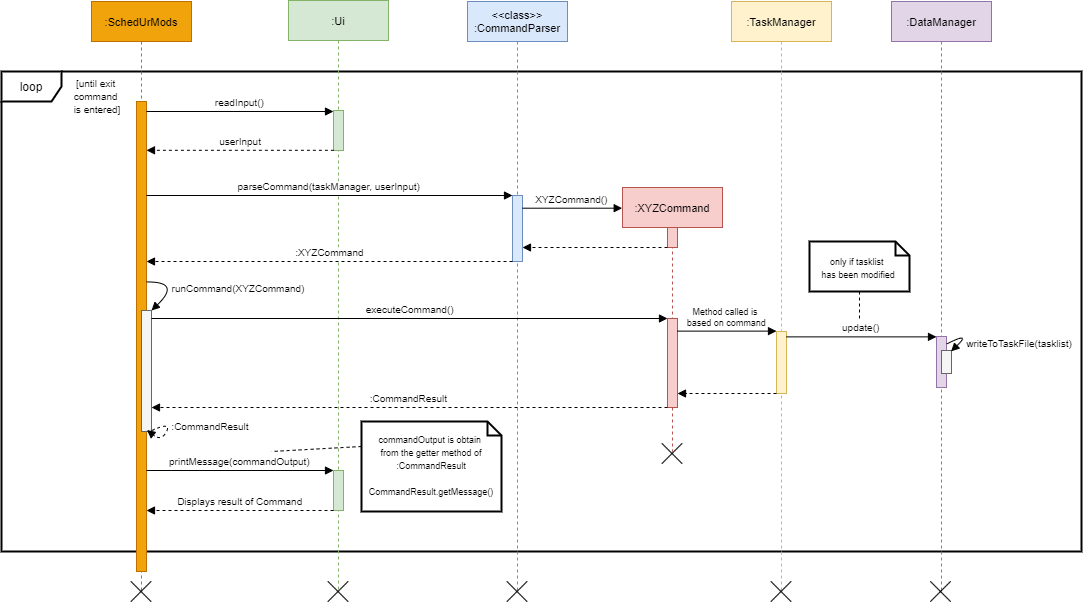

The diagram above was exported from draw.io. Its source (the exported page's mxGraphModel, read from the mxfile embedded in the PNG):
<mxGraphModel dx="1384" dy="772" grid="1" gridSize="10" guides="1" tooltips="1" connect="1" arrows="1" fold="1" page="1" pageScale="1" pageWidth="2339" pageHeight="3300" math="0" shadow="0">
  <root>
    <mxCell id="0" />
    <mxCell id="1" parent="0" />
    <mxCell id="54B25HV0VGF4ODMXdxvw-39" value="&lt;font style=&quot;font-size: 12px&quot;&gt;loop&lt;/font&gt;" style="shape=umlFrame;whiteSpace=wrap;html=1;rounded=1;shadow=0;glass=0;labelBackgroundColor=default;sketch=0;fontFamily=Helvetica;fontSize=9;fontColor=default;strokeColor=default;strokeWidth=2;fillColor=default;align=center;" vertex="1" parent="1">
      <mxGeometry x="30" y="150" width="1080" height="480" as="geometry" />
    </mxCell>
    <mxCell id="3nuBFxr9cyL0pnOWT2aG-1" value=":SchedUrMods" style="shape=umlLifeline;perimeter=lifelinePerimeter;container=1;collapsible=0;recursiveResize=0;rounded=0;shadow=0;strokeWidth=1;fontColor=#000000;fontSize=11;fillColor=#f0a30a;strokeColor=#BD7000;size=40;" parent="1" vertex="1">
      <mxGeometry x="120" y="80" width="100" height="590" as="geometry" />
    </mxCell>
    <mxCell id="3nuBFxr9cyL0pnOWT2aG-2" value="" style="points=[];perimeter=orthogonalPerimeter;rounded=0;shadow=0;strokeWidth=1;fillColor=#f0a30a;strokeColor=#BD7000;fontColor=#000000;" parent="3nuBFxr9cyL0pnOWT2aG-1" vertex="1">
      <mxGeometry x="45" y="100" width="10" height="470" as="geometry" />
    </mxCell>
    <mxCell id="AQJ9q9lTeiButl1vBTkk-14" value="" style="points=[];perimeter=orthogonalPerimeter;rounded=0;shadow=0;strokeWidth=1;fillColor=#f5f5f5;strokeColor=#666666;fontColor=#333333;" vertex="1" parent="3nuBFxr9cyL0pnOWT2aG-1">
      <mxGeometry x="50" y="309" width="10" height="121" as="geometry" />
    </mxCell>
    <mxCell id="54B25HV0VGF4ODMXdxvw-1" value="" style="curved=1;endArrow=block;html=1;rounded=0;labelBackgroundColor=default;fontFamily=Helvetica;fontSize=11;fontColor=default;endSize=6;strokeColor=default;strokeWidth=1;exitX=1;exitY=0.384;exitDx=0;exitDy=0;exitPerimeter=0;endFill=1;" edge="1" parent="3nuBFxr9cyL0pnOWT2aG-1" source="3nuBFxr9cyL0pnOWT2aG-2">
      <mxGeometry width="50" height="50" relative="1" as="geometry">
        <mxPoint x="260" y="340" as="sourcePoint" />
        <mxPoint x="60" y="309" as="targetPoint" />
        <Array as="points">
          <mxPoint x="90" y="280" />
        </Array>
      </mxGeometry>
    </mxCell>
    <mxCell id="54B25HV0VGF4ODMXdxvw-3" value="" style="curved=1;endArrow=block;html=1;rounded=0;labelBackgroundColor=default;fontFamily=Helvetica;fontSize=11;fontColor=default;endSize=6;strokeColor=default;strokeWidth=1;exitX=1;exitY=0.993;exitDx=0;exitDy=0;exitPerimeter=0;endFill=1;dashed=1;entryX=1.043;entryY=0.699;entryDx=0;entryDy=0;entryPerimeter=0;" edge="1" parent="3nuBFxr9cyL0pnOWT2aG-1" source="AQJ9q9lTeiButl1vBTkk-14" target="3nuBFxr9cyL0pnOWT2aG-2">
      <mxGeometry width="50" height="50" relative="1" as="geometry">
        <mxPoint x="60.000000000000085" y="389.35" as="sourcePoint" />
        <mxPoint x="55" y="370" as="targetPoint" />
        <Array as="points">
          <mxPoint x="80" y="420" />
          <mxPoint x="70" y="440" />
        </Array>
      </mxGeometry>
    </mxCell>
    <mxCell id="3nuBFxr9cyL0pnOWT2aG-5" value=":Ui" style="shape=umlLifeline;perimeter=lifelinePerimeter;container=1;collapsible=0;recursiveResize=0;rounded=0;shadow=0;strokeWidth=1;fillColor=#d5e8d4;strokeColor=#82b366;fontSize=11;fontColor=default;" parent="1" vertex="1">
      <mxGeometry x="317" y="79" width="100" height="591" as="geometry" />
    </mxCell>
    <mxCell id="3nuBFxr9cyL0pnOWT2aG-6" value="" style="points=[];perimeter=orthogonalPerimeter;rounded=0;shadow=0;strokeWidth=1;fillColor=#d5e8d4;strokeColor=#82b366;fontColor=default;" parent="3nuBFxr9cyL0pnOWT2aG-5" vertex="1">
      <mxGeometry x="45" y="110" width="10" height="40" as="geometry" />
    </mxCell>
    <mxCell id="54B25HV0VGF4ODMXdxvw-23" value="" style="points=[];perimeter=orthogonalPerimeter;rounded=0;shadow=0;strokeWidth=1;fillColor=#d5e8d4;strokeColor=#82b366;fontColor=default;" vertex="1" parent="3nuBFxr9cyL0pnOWT2aG-5">
      <mxGeometry x="45" y="470" width="10" height="40" as="geometry" />
    </mxCell>
    <mxCell id="54B25HV0VGF4ODMXdxvw-25" value="Displays result of Command" style="verticalAlign=bottom;endArrow=block;shadow=0;strokeWidth=1;strokeColor=default;labelBackgroundColor=default;fontColor=default;dashed=1;endSize=6;exitX=0.04;exitY=0.995;exitDx=0;exitDy=0;exitPerimeter=0;fontSize=10;" edge="1" parent="3nuBFxr9cyL0pnOWT2aG-5" target="3nuBFxr9cyL0pnOWT2aG-2">
      <mxGeometry relative="1" as="geometry">
        <mxPoint x="44.999999999999865" y="510.00000000000006" as="sourcePoint" />
        <mxPoint x="-125.4" y="510.00000000000006" as="targetPoint" />
      </mxGeometry>
    </mxCell>
    <mxCell id="3nuBFxr9cyL0pnOWT2aG-8" value="readInput()" style="verticalAlign=bottom;endArrow=block;shadow=0;strokeWidth=1;labelBackgroundColor=default;fontColor=default;strokeColor=default;fontSize=10;" parent="1" target="3nuBFxr9cyL0pnOWT2aG-6" edge="1">
      <mxGeometry relative="1" as="geometry">
        <mxPoint x="175" y="190" as="sourcePoint" />
        <mxPoint x="345" y="190" as="targetPoint" />
      </mxGeometry>
    </mxCell>
    <mxCell id="AQJ9q9lTeiButl1vBTkk-4" value="&lt;&lt;class&gt;&gt;&#10;:CommandParser" style="shape=umlLifeline;perimeter=lifelinePerimeter;container=1;collapsible=0;recursiveResize=0;rounded=0;shadow=0;strokeWidth=1;fillColor=#dae8fc;strokeColor=#6c8ebf;fontSize=11;fontColor=default;" vertex="1" parent="1">
      <mxGeometry x="496" y="80" width="100" height="590" as="geometry" />
    </mxCell>
    <mxCell id="AQJ9q9lTeiButl1vBTkk-5" value="" style="points=[];perimeter=orthogonalPerimeter;rounded=0;shadow=0;strokeWidth=1;fillColor=#dae8fc;strokeColor=#6c8ebf;fontColor=default;" vertex="1" parent="AQJ9q9lTeiButl1vBTkk-4">
      <mxGeometry x="45" y="194" width="10" height="66" as="geometry" />
    </mxCell>
    <mxCell id="AQJ9q9lTeiButl1vBTkk-6" value="parseCommand(taskManager, userInput)" style="verticalAlign=bottom;endArrow=block;shadow=0;strokeWidth=1;labelBackgroundColor=default;fontColor=default;strokeColor=default;fontSize=10;" edge="1" parent="1" target="AQJ9q9lTeiButl1vBTkk-5">
      <mxGeometry relative="1" as="geometry">
        <mxPoint x="175" y="274" as="sourcePoint" />
        <mxPoint x="525" y="274" as="targetPoint" />
      </mxGeometry>
    </mxCell>
    <mxCell id="AQJ9q9lTeiButl1vBTkk-7" value=":XYZCommand" style="shape=umlLifeline;perimeter=lifelinePerimeter;container=1;collapsible=0;recursiveResize=0;rounded=0;shadow=0;strokeWidth=1;fillColor=#f8cecc;strokeColor=#b85450;fontSize=11;fontColor=default;" vertex="1" parent="1">
      <mxGeometry x="651" y="266" width="100" height="264" as="geometry" />
    </mxCell>
    <mxCell id="AQJ9q9lTeiButl1vBTkk-8" value="" style="points=[];perimeter=orthogonalPerimeter;rounded=0;shadow=0;strokeWidth=1;fillColor=#f8cecc;strokeColor=#b85450;fontColor=default;" vertex="1" parent="AQJ9q9lTeiButl1vBTkk-7">
      <mxGeometry x="45" y="40" width="10" height="20" as="geometry" />
    </mxCell>
    <mxCell id="AQJ9q9lTeiButl1vBTkk-13" value="" style="points=[];perimeter=orthogonalPerimeter;rounded=0;shadow=0;strokeWidth=1;fillColor=#f8cecc;strokeColor=#b85450;fontColor=default;" vertex="1" parent="AQJ9q9lTeiButl1vBTkk-7">
      <mxGeometry x="45" y="131" width="10" height="89" as="geometry" />
    </mxCell>
    <mxCell id="54B25HV0VGF4ODMXdxvw-6" value=":CommandResult" style="verticalAlign=bottom;endArrow=block;shadow=0;strokeWidth=1;strokeColor=default;labelBackgroundColor=default;fontColor=default;dashed=1;endSize=6;fontSize=10;" edge="1" parent="AQJ9q9lTeiButl1vBTkk-7">
      <mxGeometry relative="1" as="geometry">
        <mxPoint x="45" y="220.00000000000006" as="sourcePoint" />
        <mxPoint x="-471" y="220" as="targetPoint" />
      </mxGeometry>
    </mxCell>
    <mxCell id="AQJ9q9lTeiButl1vBTkk-9" value="XYZCommand()" style="verticalAlign=bottom;endArrow=block;shadow=0;strokeWidth=1;labelBackgroundColor=default;fontColor=default;strokeColor=default;entryX=-0.003;entryY=0.069;entryDx=0;entryDy=0;entryPerimeter=0;fontSize=10;" edge="1" parent="1" source="AQJ9q9lTeiButl1vBTkk-5">
      <mxGeometry relative="1" as="geometry">
        <mxPoint x="536" y="287" as="sourcePoint" />
        <mxPoint x="650.7" y="286.70000000000005" as="targetPoint" />
      </mxGeometry>
    </mxCell>
    <mxCell id="3nuBFxr9cyL0pnOWT2aG-9" value="userInput" style="verticalAlign=bottom;endArrow=block;shadow=0;strokeWidth=1;strokeColor=default;labelBackgroundColor=default;fontColor=default;dashed=1;endSize=6;exitX=0.04;exitY=0.995;exitDx=0;exitDy=0;exitPerimeter=0;fontSize=10;" parent="1" source="3nuBFxr9cyL0pnOWT2aG-6" target="3nuBFxr9cyL0pnOWT2aG-2" edge="1">
      <mxGeometry relative="1" as="geometry">
        <mxPoint x="340" y="229" as="sourcePoint" />
        <mxPoint x="175" y="229" as="targetPoint" />
      </mxGeometry>
    </mxCell>
    <mxCell id="AQJ9q9lTeiButl1vBTkk-10" value="" style="verticalAlign=bottom;endArrow=block;shadow=0;strokeWidth=1;strokeColor=default;labelBackgroundColor=default;fontColor=default;dashed=1;endSize=6;" edge="1" parent="1" target="AQJ9q9lTeiButl1vBTkk-5">
      <mxGeometry relative="1" as="geometry">
        <mxPoint x="696" y="326" as="sourcePoint" />
        <mxPoint x="535" y="326" as="targetPoint" />
      </mxGeometry>
    </mxCell>
    <mxCell id="AQJ9q9lTeiButl1vBTkk-11" value=":XYZCommand" style="verticalAlign=bottom;endArrow=block;shadow=0;strokeWidth=1;strokeColor=default;labelBackgroundColor=default;fontColor=default;dashed=1;endSize=6;fontSize=10;" edge="1" parent="1" source="AQJ9q9lTeiButl1vBTkk-5">
      <mxGeometry relative="1" as="geometry">
        <mxPoint x="525" y="340" as="sourcePoint" />
        <mxPoint x="175" y="340" as="targetPoint" />
      </mxGeometry>
    </mxCell>
    <mxCell id="54B25HV0VGF4ODMXdxvw-2" value="&lt;span style=&quot;font-family: &amp;quot;helvetica&amp;quot; ; font-style: normal ; font-weight: 400 ; letter-spacing: normal ; text-indent: 0px ; text-transform: none ; word-spacing: 0px ; background-color: rgb(255 , 255 , 255) ; display: inline ; float: none&quot;&gt;&lt;font style=&quot;font-size: 10px&quot;&gt;runCommand(XYZCommand)&lt;/font&gt;&lt;/span&gt;" style="text;whiteSpace=wrap;html=1;fontSize=11;fontFamily=Helvetica;fontColor=default;align=center;" vertex="1" parent="1">
      <mxGeometry x="217" y="354" width="100" height="30" as="geometry" />
    </mxCell>
    <mxCell id="54B25HV0VGF4ODMXdxvw-5" value="executeCommand()" style="verticalAlign=bottom;endArrow=block;shadow=0;strokeWidth=1;labelBackgroundColor=default;fontColor=default;strokeColor=default;fontSize=10;" edge="1" parent="1">
      <mxGeometry relative="1" as="geometry">
        <mxPoint x="180" y="397" as="sourcePoint" />
        <mxPoint x="696" y="397" as="targetPoint" />
      </mxGeometry>
    </mxCell>
    <mxCell id="54B25HV0VGF4ODMXdxvw-7" value=":TaskManager" style="shape=umlLifeline;perimeter=lifelinePerimeter;container=1;collapsible=0;recursiveResize=0;rounded=0;shadow=0;strokeWidth=1;fillColor=#fff2cc;strokeColor=#d6b656;fontSize=11;fontColor=default;" vertex="1" parent="1">
      <mxGeometry x="760" y="80" width="100" height="590" as="geometry" />
    </mxCell>
    <mxCell id="54B25HV0VGF4ODMXdxvw-8" value="" style="points=[];perimeter=orthogonalPerimeter;rounded=0;shadow=0;strokeWidth=1;fillColor=#fff2cc;strokeColor=#d6b656;fontColor=default;" vertex="1" parent="54B25HV0VGF4ODMXdxvw-7">
      <mxGeometry x="45" y="330" width="10" height="62" as="geometry" />
    </mxCell>
    <mxCell id="54B25HV0VGF4ODMXdxvw-9" value="Method called is &#10;based on command" style="verticalAlign=bottom;endArrow=block;shadow=0;strokeWidth=1;labelBackgroundColor=default;fontColor=default;strokeColor=default;entryX=-0.003;entryY=0.069;entryDx=0;entryDy=0;entryPerimeter=0;fontSize=9;" edge="1" parent="54B25HV0VGF4ODMXdxvw-7">
      <mxGeometry relative="1" as="geometry">
        <mxPoint x="-54" y="329.6200000000001" as="sourcePoint" />
        <mxPoint x="45" y="329.62000000000006" as="targetPoint" />
      </mxGeometry>
    </mxCell>
    <mxCell id="54B25HV0VGF4ODMXdxvw-44" value="" style="shape=image;html=1;verticalAlign=top;verticalLabelPosition=bottom;labelBackgroundColor=#ffffff;imageAspect=0;aspect=fixed;image=https://cdn4.iconfinder.com/data/icons/basic-user-interface-elements/700/exit-delete-remove-close-x-128.png;rounded=1;shadow=0;glass=0;sketch=0;fontFamily=Helvetica;fontSize=10;fontColor=default;strokeColor=default;strokeWidth=2;fillColor=default;" vertex="1" parent="54B25HV0VGF4ODMXdxvw-7">
      <mxGeometry x="39.5" y="580" width="21" height="21" as="geometry" />
    </mxCell>
    <mxCell id="54B25HV0VGF4ODMXdxvw-10" value="" style="verticalAlign=bottom;endArrow=block;shadow=0;strokeWidth=1;strokeColor=default;labelBackgroundColor=default;fontColor=default;dashed=1;endSize=6;" edge="1" parent="1">
      <mxGeometry relative="1" as="geometry">
        <mxPoint x="804.9999999999998" y="472" as="sourcePoint" />
        <mxPoint x="706" y="472" as="targetPoint" />
      </mxGeometry>
    </mxCell>
    <mxCell id="54B25HV0VGF4ODMXdxvw-14" value=":DataManager" style="shape=umlLifeline;perimeter=lifelinePerimeter;container=1;collapsible=0;recursiveResize=0;rounded=0;shadow=0;strokeWidth=1;fillColor=#e1d5e7;strokeColor=#9673a6;fontSize=11;fontColor=default;" vertex="1" parent="1">
      <mxGeometry x="920" y="80" width="100" height="590" as="geometry" />
    </mxCell>
    <mxCell id="54B25HV0VGF4ODMXdxvw-15" value="" style="points=[];perimeter=orthogonalPerimeter;rounded=0;shadow=0;strokeWidth=1;fillColor=#e1d5e7;strokeColor=#9673a6;fontColor=default;" vertex="1" parent="54B25HV0VGF4ODMXdxvw-14">
      <mxGeometry x="45" y="335" width="10" height="51" as="geometry" />
    </mxCell>
    <mxCell id="54B25HV0VGF4ODMXdxvw-17" value="" style="points=[];perimeter=orthogonalPerimeter;rounded=0;shadow=0;strokeWidth=1;fillColor=#f5f5f5;strokeColor=#666666;fontColor=#333333;" vertex="1" parent="54B25HV0VGF4ODMXdxvw-14">
      <mxGeometry x="50" y="349" width="10" height="23" as="geometry" />
    </mxCell>
    <mxCell id="54B25HV0VGF4ODMXdxvw-20" value="" style="curved=1;endArrow=block;html=1;rounded=0;labelBackgroundColor=default;fontFamily=Helvetica;fontSize=11;fontColor=default;endSize=6;strokeColor=default;strokeWidth=1;exitX=0.967;exitY=0.543;exitDx=0;exitDy=0;exitPerimeter=0;endFill=1;entryX=0.955;entryY=0.038;entryDx=0;entryDy=0;entryPerimeter=0;" edge="1" parent="54B25HV0VGF4ODMXdxvw-14" target="54B25HV0VGF4ODMXdxvw-17">
      <mxGeometry width="50" height="50" relative="1" as="geometry">
        <mxPoint x="55" y="342.63" as="sourcePoint" />
        <mxPoint x="60.32999999999993" y="359" as="targetPoint" />
        <Array as="points">
          <mxPoint x="80" y="330" />
        </Array>
      </mxGeometry>
    </mxCell>
    <mxCell id="54B25HV0VGF4ODMXdxvw-16" value="update()" style="verticalAlign=bottom;endArrow=block;shadow=0;strokeWidth=1;labelBackgroundColor=default;fontColor=default;strokeColor=default;fontSize=10;" edge="1" parent="1">
      <mxGeometry relative="1" as="geometry">
        <mxPoint x="815" y="415.38" as="sourcePoint" />
        <mxPoint x="964.9999999999998" y="415.38" as="targetPoint" />
      </mxGeometry>
    </mxCell>
    <mxCell id="54B25HV0VGF4ODMXdxvw-4" value="&lt;span style=&quot;font-family: &amp;quot;helvetica&amp;quot; ; font-style: normal ; font-weight: 400 ; letter-spacing: normal ; text-indent: 0px ; text-transform: none ; word-spacing: 0px ; background-color: rgb(255 , 255 , 255) ; display: inline ; float: none&quot;&gt;&lt;font style=&quot;font-size: 10px&quot;&gt;:CommandResult&lt;/font&gt;&lt;/span&gt;" style="text;whiteSpace=wrap;html=1;fontSize=11;fontFamily=Helvetica;fontColor=default;align=center;" vertex="1" parent="1">
      <mxGeometry x="189" y="492" width="100" height="30" as="geometry" />
    </mxCell>
    <mxCell id="54B25HV0VGF4ODMXdxvw-21" value="&lt;span style=&quot;font-family: &amp;quot;helvetica&amp;quot; ; font-style: normal ; font-weight: 400 ; letter-spacing: normal ; text-indent: 0px ; text-transform: none ; word-spacing: 0px ; background-color: rgb(255 , 255 , 255) ; display: inline ; float: none&quot;&gt;&lt;font style=&quot;font-size: 10px&quot;&gt;writeToTaskFile(tasklist)&lt;/font&gt;&lt;/span&gt;" style="text;whiteSpace=wrap;html=1;fontSize=11;fontFamily=Helvetica;fontColor=default;align=center;" vertex="1" parent="1">
      <mxGeometry x="980" y="409" width="136" height="30" as="geometry" />
    </mxCell>
    <mxCell id="54B25HV0VGF4ODMXdxvw-24" value="printMessage(commandOutput)" style="verticalAlign=bottom;endArrow=block;shadow=0;strokeWidth=1;labelBackgroundColor=default;fontColor=default;strokeColor=default;fontSize=10;" edge="1" parent="1" source="3nuBFxr9cyL0pnOWT2aG-2" target="54B25HV0VGF4ODMXdxvw-23">
      <mxGeometry relative="1" as="geometry">
        <mxPoint x="180" y="550" as="sourcePoint" />
        <mxPoint x="340" y="550" as="targetPoint" />
      </mxGeometry>
    </mxCell>
    <mxCell id="54B25HV0VGF4ODMXdxvw-28" style="edgeStyle=none;rounded=0;orthogonalLoop=1;jettySize=auto;html=1;exitX=0.5;exitY=1;exitDx=0;exitDy=0;exitPerimeter=0;dashed=1;labelBackgroundColor=default;fontFamily=Helvetica;fontSize=10;fontColor=default;endArrow=none;endFill=0;endSize=6;strokeColor=default;strokeWidth=1;" edge="1" parent="1" source="54B25HV0VGF4ODMXdxvw-26">
      <mxGeometry relative="1" as="geometry">
        <mxPoint x="888" y="400" as="targetPoint" />
      </mxGeometry>
    </mxCell>
    <mxCell id="54B25HV0VGF4ODMXdxvw-26" value="" style="shape=note2;boundedLbl=1;whiteSpace=wrap;html=1;size=14;verticalAlign=top;align=center;rounded=1;shadow=0;glass=0;labelBackgroundColor=default;sketch=0;fontFamily=Helvetica;fontSize=10;fontColor=default;strokeColor=default;strokeWidth=2;fillColor=default;" vertex="1" parent="1">
      <mxGeometry x="838" y="320" width="100" height="50" as="geometry" />
    </mxCell>
    <mxCell id="54B25HV0VGF4ODMXdxvw-29" value="&lt;span style=&quot;font-family: &amp;#34;helvetica&amp;#34; ; font-style: normal ; font-weight: 400 ; letter-spacing: normal ; text-indent: 0px ; text-transform: none ; word-spacing: 0px ; background-color: rgb(255 , 255 , 255) ; display: inline ; float: none ; font-size: 9px&quot;&gt;&lt;font style=&quot;font-size: 9px&quot;&gt;only if tasklist&amp;nbsp;&lt;br&gt;has been modified&lt;br&gt;&lt;/font&gt;&lt;/span&gt;" style="text;whiteSpace=wrap;html=1;fontSize=11;fontFamily=Helvetica;fontColor=default;align=center;" vertex="1" parent="1">
      <mxGeometry x="836" y="327" width="102" height="30" as="geometry" />
    </mxCell>
    <mxCell id="54B25HV0VGF4ODMXdxvw-30" value="" style="shape=note2;boundedLbl=1;whiteSpace=wrap;html=1;size=14;verticalAlign=top;align=center;rounded=1;shadow=0;glass=0;labelBackgroundColor=default;sketch=0;fontFamily=Helvetica;fontSize=10;fontColor=default;strokeColor=default;strokeWidth=2;fillColor=default;" vertex="1" parent="1">
      <mxGeometry x="390" y="500" width="140" height="90" as="geometry" />
    </mxCell>
    <mxCell id="54B25HV0VGF4ODMXdxvw-33" value="" style="edgeStyle=none;rounded=0;orthogonalLoop=1;jettySize=auto;html=1;dashed=1;labelBackgroundColor=default;fontFamily=Helvetica;fontSize=9;fontColor=default;endArrow=none;endFill=0;endSize=6;strokeColor=default;strokeWidth=1;exitX=0;exitY=0.25;exitDx=0;exitDy=0;" edge="1" parent="1" source="54B25HV0VGF4ODMXdxvw-32">
      <mxGeometry relative="1" as="geometry">
        <mxPoint x="300" y="530" as="targetPoint" />
      </mxGeometry>
    </mxCell>
    <mxCell id="54B25HV0VGF4ODMXdxvw-32" value="&lt;span style=&quot;font-family: &amp;quot;helvetica&amp;quot; ; font-style: normal ; font-weight: 400 ; letter-spacing: normal ; text-indent: 0px ; text-transform: none ; word-spacing: 0px ; background-color: rgb(255 , 255 , 255) ; display: inline ; float: none ; font-size: 9px&quot;&gt;&lt;font style=&quot;font-size: 9px&quot;&gt;commandOutput is obtain &lt;br&gt;from the getter method of :CommandResult&lt;br&gt;&lt;br&gt;CommandResult.getMessage()&lt;br&gt;&lt;/font&gt;&lt;/span&gt;" style="text;whiteSpace=wrap;html=1;fontSize=11;fontFamily=Helvetica;fontColor=default;align=center;" vertex="1" parent="1">
      <mxGeometry x="390" y="505" width="140" height="80" as="geometry" />
    </mxCell>
    <mxCell id="54B25HV0VGF4ODMXdxvw-40" value="&lt;font face=&quot;helvetica&quot;&gt;&lt;span style=&quot;font-size: 10px ; background-color: rgb(255 , 255 , 255)&quot;&gt;[until exit &lt;br&gt;command &lt;br&gt;is entered]&lt;/span&gt;&lt;/font&gt;" style="text;whiteSpace=wrap;html=1;fontSize=11;fontFamily=Helvetica;fontColor=default;align=center;" vertex="1" parent="1">
      <mxGeometry x="76" y="149" width="100" height="30" as="geometry" />
    </mxCell>
    <mxCell id="54B25HV0VGF4ODMXdxvw-41" value="" style="shape=image;html=1;verticalAlign=top;verticalLabelPosition=bottom;labelBackgroundColor=#ffffff;imageAspect=0;aspect=fixed;image=https://cdn4.iconfinder.com/data/icons/basic-user-interface-elements/700/exit-delete-remove-close-x-128.png;rounded=1;shadow=0;glass=0;sketch=0;fontFamily=Helvetica;fontSize=10;fontColor=#000000;strokeColor=default;strokeWidth=6;fillColor=default;" vertex="1" parent="1">
      <mxGeometry x="159.5" y="660" width="21" height="21" as="geometry" />
    </mxCell>
    <mxCell id="54B25HV0VGF4ODMXdxvw-42" value="" style="shape=image;html=1;verticalAlign=top;verticalLabelPosition=bottom;labelBackgroundColor=#ffffff;imageAspect=0;aspect=fixed;image=https://cdn4.iconfinder.com/data/icons/basic-user-interface-elements/700/exit-delete-remove-close-x-128.png;rounded=1;shadow=0;glass=0;sketch=0;fontFamily=Helvetica;fontSize=10;fontColor=default;strokeColor=default;strokeWidth=2;fillColor=default;" vertex="1" parent="1">
      <mxGeometry x="356.5" y="660" width="21" height="21" as="geometry" />
    </mxCell>
    <mxCell id="54B25HV0VGF4ODMXdxvw-43" value="" style="shape=image;html=1;verticalAlign=top;verticalLabelPosition=bottom;labelBackgroundColor=#ffffff;imageAspect=0;aspect=fixed;image=https://cdn4.iconfinder.com/data/icons/basic-user-interface-elements/700/exit-delete-remove-close-x-128.png;rounded=1;shadow=0;glass=0;sketch=0;fontFamily=Helvetica;fontSize=10;fontColor=default;strokeColor=default;strokeWidth=2;fillColor=default;" vertex="1" parent="1">
      <mxGeometry x="535.5" y="660" width="21" height="21" as="geometry" />
    </mxCell>
    <mxCell id="54B25HV0VGF4ODMXdxvw-45" value="" style="shape=image;html=1;verticalAlign=top;verticalLabelPosition=bottom;labelBackgroundColor=#ffffff;imageAspect=0;aspect=fixed;image=https://cdn4.iconfinder.com/data/icons/basic-user-interface-elements/700/exit-delete-remove-close-x-128.png;rounded=1;shadow=0;glass=0;sketch=0;fontFamily=Helvetica;fontSize=10;fontColor=default;strokeColor=default;strokeWidth=2;fillColor=default;" vertex="1" parent="1">
      <mxGeometry x="959" y="660" width="21" height="21" as="geometry" />
    </mxCell>
    <mxCell id="54B25HV0VGF4ODMXdxvw-46" value="" style="shape=image;html=1;verticalAlign=top;verticalLabelPosition=bottom;labelBackgroundColor=#ffffff;imageAspect=0;aspect=fixed;image=https://cdn4.iconfinder.com/data/icons/basic-user-interface-elements/700/exit-delete-remove-close-x-128.png;rounded=1;shadow=0;glass=0;sketch=0;fontFamily=Helvetica;fontSize=10;fontColor=default;strokeColor=default;strokeWidth=2;fillColor=default;" vertex="1" parent="1">
      <mxGeometry x="690.5" y="522" width="21" height="21" as="geometry" />
    </mxCell>
  </root>
</mxGraphModel>